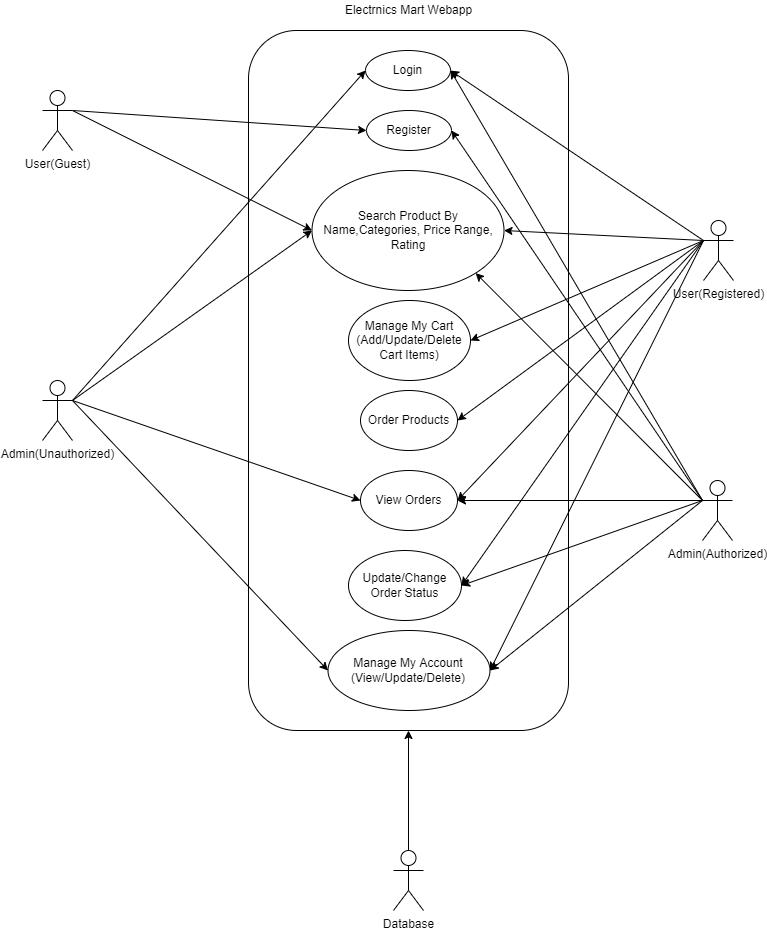

The diagram above was exported from draw.io. Its source (the exported page's mxGraphModel, read from the mxfile embedded in the PNG):
<mxGraphModel dx="1221" dy="754" grid="1" gridSize="10" guides="1" tooltips="1" connect="1" arrows="1" fold="1" page="1" pageScale="1" pageWidth="850" pageHeight="1100" math="0" shadow="0">
  <root>
    <mxCell id="0" />
    <mxCell id="1" parent="0" />
    <mxCell id="upISb8QKpzHsVzsnQwlP-1" value="" style="rounded=1;whiteSpace=wrap;html=1;" vertex="1" parent="1">
      <mxGeometry x="265" y="60" width="320" height="700" as="geometry" />
    </mxCell>
    <mxCell id="upISb8QKpzHsVzsnQwlP-2" value="Electrnics Mart Webapp" style="text;html=1;align=center;verticalAlign=middle;resizable=0;points=[];autosize=1;strokeColor=none;fillColor=none;" vertex="1" parent="1">
      <mxGeometry x="354.5" y="30" width="140" height="20" as="geometry" />
    </mxCell>
    <mxCell id="upISb8QKpzHsVzsnQwlP-7" value="Login" style="ellipse;whiteSpace=wrap;html=1;" vertex="1" parent="1">
      <mxGeometry x="382" y="80" width="85" height="40" as="geometry" />
    </mxCell>
    <mxCell id="upISb8QKpzHsVzsnQwlP-8" value="Register" style="ellipse;whiteSpace=wrap;html=1;" vertex="1" parent="1">
      <mxGeometry x="383" y="140" width="85" height="40" as="geometry" />
    </mxCell>
    <mxCell id="upISb8QKpzHsVzsnQwlP-9" value="Search Product By Name,Categories, Price Range, Rating" style="ellipse;whiteSpace=wrap;html=1;" vertex="1" parent="1">
      <mxGeometry x="328.5" y="200" width="192" height="120" as="geometry" />
    </mxCell>
    <mxCell id="upISb8QKpzHsVzsnQwlP-11" value="User(Guest)" style="shape=umlActor;verticalLabelPosition=bottom;verticalAlign=top;html=1;outlineConnect=0;" vertex="1" parent="1">
      <mxGeometry x="59" y="120" width="30" height="60" as="geometry" />
    </mxCell>
    <mxCell id="upISb8QKpzHsVzsnQwlP-12" value="User(Registered)" style="shape=umlActor;verticalLabelPosition=bottom;verticalAlign=top;html=1;outlineConnect=0;" vertex="1" parent="1">
      <mxGeometry x="720" y="250" width="30" height="60" as="geometry" />
    </mxCell>
    <mxCell id="upISb8QKpzHsVzsnQwlP-13" value="Admin(Unauthorized)" style="shape=umlActor;verticalLabelPosition=bottom;verticalAlign=top;html=1;outlineConnect=0;" vertex="1" parent="1">
      <mxGeometry x="59" y="410" width="30" height="60" as="geometry" />
    </mxCell>
    <mxCell id="upISb8QKpzHsVzsnQwlP-14" value="Admin(Authorized)" style="shape=umlActor;verticalLabelPosition=bottom;verticalAlign=top;html=1;outlineConnect=0;" vertex="1" parent="1">
      <mxGeometry x="719" y="510" width="30" height="60" as="geometry" />
    </mxCell>
    <mxCell id="upISb8QKpzHsVzsnQwlP-16" value="Order Products" style="ellipse;whiteSpace=wrap;html=1;" vertex="1" parent="1">
      <mxGeometry x="377" y="420" width="97" height="60" as="geometry" />
    </mxCell>
    <mxCell id="upISb8QKpzHsVzsnQwlP-17" value="View Orders" style="ellipse;whiteSpace=wrap;html=1;" vertex="1" parent="1">
      <mxGeometry x="377" y="500" width="97" height="60" as="geometry" />
    </mxCell>
    <mxCell id="upISb8QKpzHsVzsnQwlP-18" value="Update/Change Order Status" style="ellipse;whiteSpace=wrap;html=1;" vertex="1" parent="1">
      <mxGeometry x="365" y="580" width="113" height="70" as="geometry" />
    </mxCell>
    <mxCell id="upISb8QKpzHsVzsnQwlP-19" value="Manage My Account&lt;br&gt;(View/Update/Delete)" style="ellipse;whiteSpace=wrap;html=1;" vertex="1" parent="1">
      <mxGeometry x="344.5" y="660" width="162" height="80" as="geometry" />
    </mxCell>
    <mxCell id="upISb8QKpzHsVzsnQwlP-21" value="Manage My Cart&lt;br&gt;(Add/Update/Delete Cart Items)" style="ellipse;whiteSpace=wrap;html=1;" vertex="1" parent="1">
      <mxGeometry x="365" y="330" width="122" height="80" as="geometry" />
    </mxCell>
    <mxCell id="upISb8QKpzHsVzsnQwlP-47" style="edgeStyle=orthogonalEdgeStyle;rounded=0;orthogonalLoop=1;jettySize=auto;html=1;exitX=0.5;exitY=0;exitDx=0;exitDy=0;exitPerimeter=0;" edge="1" parent="1" source="upISb8QKpzHsVzsnQwlP-22" target="upISb8QKpzHsVzsnQwlP-1">
      <mxGeometry relative="1" as="geometry" />
    </mxCell>
    <mxCell id="upISb8QKpzHsVzsnQwlP-22" value="Database" style="shape=umlActor;verticalLabelPosition=bottom;verticalAlign=top;html=1;outlineConnect=0;" vertex="1" parent="1">
      <mxGeometry x="410" y="880" width="30" height="60" as="geometry" />
    </mxCell>
    <mxCell id="upISb8QKpzHsVzsnQwlP-23" value="" style="endArrow=classic;html=1;rounded=0;exitX=1;exitY=0.3333333333333333;exitDx=0;exitDy=0;exitPerimeter=0;entryX=0;entryY=0.5;entryDx=0;entryDy=0;" edge="1" parent="1" source="upISb8QKpzHsVzsnQwlP-11" target="upISb8QKpzHsVzsnQwlP-8">
      <mxGeometry width="50" height="50" relative="1" as="geometry">
        <mxPoint x="150" y="200" as="sourcePoint" />
        <mxPoint x="200" y="150" as="targetPoint" />
      </mxGeometry>
    </mxCell>
    <mxCell id="upISb8QKpzHsVzsnQwlP-24" value="" style="endArrow=classic;html=1;rounded=0;exitX=1;exitY=0.3333333333333333;exitDx=0;exitDy=0;exitPerimeter=0;entryX=0;entryY=0.5;entryDx=0;entryDy=0;" edge="1" parent="1" source="upISb8QKpzHsVzsnQwlP-11" target="upISb8QKpzHsVzsnQwlP-9">
      <mxGeometry width="50" height="50" relative="1" as="geometry">
        <mxPoint x="150" y="240" as="sourcePoint" />
        <mxPoint x="200" y="190" as="targetPoint" />
      </mxGeometry>
    </mxCell>
    <mxCell id="upISb8QKpzHsVzsnQwlP-27" value="" style="endArrow=classic;html=1;rounded=0;exitX=0;exitY=0.3333333333333333;exitDx=0;exitDy=0;exitPerimeter=0;entryX=1;entryY=0.5;entryDx=0;entryDy=0;" edge="1" parent="1" source="upISb8QKpzHsVzsnQwlP-12" target="upISb8QKpzHsVzsnQwlP-7">
      <mxGeometry width="50" height="50" relative="1" as="geometry">
        <mxPoint x="660" y="260" as="sourcePoint" />
        <mxPoint x="710" y="210" as="targetPoint" />
      </mxGeometry>
    </mxCell>
    <mxCell id="upISb8QKpzHsVzsnQwlP-28" value="" style="endArrow=classic;html=1;rounded=0;exitX=0;exitY=0.3333333333333333;exitDx=0;exitDy=0;exitPerimeter=0;entryX=1;entryY=0.5;entryDx=0;entryDy=0;" edge="1" parent="1" source="upISb8QKpzHsVzsnQwlP-12" target="upISb8QKpzHsVzsnQwlP-9">
      <mxGeometry width="50" height="50" relative="1" as="geometry">
        <mxPoint x="700" y="290" as="sourcePoint" />
        <mxPoint x="660" y="270" as="targetPoint" />
      </mxGeometry>
    </mxCell>
    <mxCell id="upISb8QKpzHsVzsnQwlP-29" value="" style="endArrow=classic;html=1;rounded=0;exitX=0;exitY=0.3333333333333333;exitDx=0;exitDy=0;exitPerimeter=0;entryX=1;entryY=0.5;entryDx=0;entryDy=0;" edge="1" parent="1" source="upISb8QKpzHsVzsnQwlP-12" target="upISb8QKpzHsVzsnQwlP-21">
      <mxGeometry width="50" height="50" relative="1" as="geometry">
        <mxPoint x="706" y="340" as="sourcePoint" />
        <mxPoint x="506.5000000000007" y="330" as="targetPoint" />
      </mxGeometry>
    </mxCell>
    <mxCell id="upISb8QKpzHsVzsnQwlP-30" value="" style="endArrow=classic;html=1;rounded=0;exitX=0;exitY=0.3333333333333333;exitDx=0;exitDy=0;exitPerimeter=0;entryX=1;entryY=0.5;entryDx=0;entryDy=0;" edge="1" parent="1" source="upISb8QKpzHsVzsnQwlP-12" target="upISb8QKpzHsVzsnQwlP-16">
      <mxGeometry width="50" height="50" relative="1" as="geometry">
        <mxPoint x="730" y="280" as="sourcePoint" />
        <mxPoint x="496.99999999999545" y="380" as="targetPoint" />
      </mxGeometry>
    </mxCell>
    <mxCell id="upISb8QKpzHsVzsnQwlP-32" value="" style="endArrow=classic;html=1;rounded=0;exitX=0;exitY=0.3333333333333333;exitDx=0;exitDy=0;exitPerimeter=0;entryX=1;entryY=0.5;entryDx=0;entryDy=0;" edge="1" parent="1" source="upISb8QKpzHsVzsnQwlP-12" target="upISb8QKpzHsVzsnQwlP-17">
      <mxGeometry width="50" height="50" relative="1" as="geometry">
        <mxPoint x="766.5" y="350" as="sourcePoint" />
        <mxPoint x="520.4999999999943" y="530" as="targetPoint" />
      </mxGeometry>
    </mxCell>
    <mxCell id="upISb8QKpzHsVzsnQwlP-33" value="" style="endArrow=classic;html=1;rounded=0;exitX=0;exitY=0.3333333333333333;exitDx=0;exitDy=0;exitPerimeter=0;entryX=1;entryY=0.5;entryDx=0;entryDy=0;" edge="1" parent="1" source="upISb8QKpzHsVzsnQwlP-12" target="upISb8QKpzHsVzsnQwlP-18">
      <mxGeometry width="50" height="50" relative="1" as="geometry">
        <mxPoint x="752.5" y="330" as="sourcePoint" />
        <mxPoint x="506.4999999999943" y="589.9999999999998" as="targetPoint" />
      </mxGeometry>
    </mxCell>
    <mxCell id="upISb8QKpzHsVzsnQwlP-34" value="" style="endArrow=classic;html=1;rounded=0;exitX=0;exitY=0.3333333333333333;exitDx=0;exitDy=0;exitPerimeter=0;entryX=1;entryY=0.5;entryDx=0;entryDy=0;" edge="1" parent="1" source="upISb8QKpzHsVzsnQwlP-12" target="upISb8QKpzHsVzsnQwlP-19">
      <mxGeometry width="50" height="50" relative="1" as="geometry">
        <mxPoint x="772" y="305" as="sourcePoint" />
        <mxPoint x="529.9999999999977" y="649.9999999999998" as="targetPoint" />
      </mxGeometry>
    </mxCell>
    <mxCell id="upISb8QKpzHsVzsnQwlP-35" value="" style="endArrow=classic;html=1;rounded=0;exitX=0;exitY=0.3333333333333333;exitDx=0;exitDy=0;exitPerimeter=0;entryX=1;entryY=0.5;entryDx=0;entryDy=0;" edge="1" parent="1" source="upISb8QKpzHsVzsnQwlP-14" target="upISb8QKpzHsVzsnQwlP-7">
      <mxGeometry width="50" height="50" relative="1" as="geometry">
        <mxPoint x="630" y="590" as="sourcePoint" />
        <mxPoint x="680" y="540" as="targetPoint" />
      </mxGeometry>
    </mxCell>
    <mxCell id="upISb8QKpzHsVzsnQwlP-37" value="" style="endArrow=classic;html=1;rounded=0;exitX=0;exitY=0.3333333333333333;exitDx=0;exitDy=0;exitPerimeter=0;entryX=1;entryY=0.5;entryDx=0;entryDy=0;" edge="1" parent="1" source="upISb8QKpzHsVzsnQwlP-14" target="upISb8QKpzHsVzsnQwlP-8">
      <mxGeometry width="50" height="50" relative="1" as="geometry">
        <mxPoint x="630" y="570" as="sourcePoint" />
        <mxPoint x="680" y="520" as="targetPoint" />
      </mxGeometry>
    </mxCell>
    <mxCell id="upISb8QKpzHsVzsnQwlP-38" value="" style="endArrow=classic;html=1;rounded=0;exitX=0;exitY=0.3333333333333333;exitDx=0;exitDy=0;exitPerimeter=0;entryX=1;entryY=1;entryDx=0;entryDy=0;" edge="1" parent="1" source="upISb8QKpzHsVzsnQwlP-14" target="upISb8QKpzHsVzsnQwlP-9">
      <mxGeometry width="50" height="50" relative="1" as="geometry">
        <mxPoint x="630" y="610" as="sourcePoint" />
        <mxPoint x="680" y="560" as="targetPoint" />
      </mxGeometry>
    </mxCell>
    <mxCell id="upISb8QKpzHsVzsnQwlP-39" value="" style="endArrow=classic;html=1;rounded=0;exitX=0;exitY=0.3333333333333333;exitDx=0;exitDy=0;exitPerimeter=0;entryX=1;entryY=0.5;entryDx=0;entryDy=0;" edge="1" parent="1" source="upISb8QKpzHsVzsnQwlP-14" target="upISb8QKpzHsVzsnQwlP-17">
      <mxGeometry width="50" height="50" relative="1" as="geometry">
        <mxPoint x="610" y="600" as="sourcePoint" />
        <mxPoint x="660" y="550" as="targetPoint" />
      </mxGeometry>
    </mxCell>
    <mxCell id="upISb8QKpzHsVzsnQwlP-40" value="" style="endArrow=classic;html=1;rounded=0;exitX=0;exitY=0.3333333333333333;exitDx=0;exitDy=0;exitPerimeter=0;entryX=1;entryY=0.5;entryDx=0;entryDy=0;" edge="1" parent="1" source="upISb8QKpzHsVzsnQwlP-14" target="upISb8QKpzHsVzsnQwlP-19">
      <mxGeometry width="50" height="50" relative="1" as="geometry">
        <mxPoint x="630" y="720" as="sourcePoint" />
        <mxPoint x="680" y="670" as="targetPoint" />
      </mxGeometry>
    </mxCell>
    <mxCell id="upISb8QKpzHsVzsnQwlP-41" value="" style="endArrow=classic;html=1;rounded=0;exitX=0;exitY=0.3333333333333333;exitDx=0;exitDy=0;exitPerimeter=0;entryX=1;entryY=0.5;entryDx=0;entryDy=0;" edge="1" parent="1" source="upISb8QKpzHsVzsnQwlP-14" target="upISb8QKpzHsVzsnQwlP-18">
      <mxGeometry width="50" height="50" relative="1" as="geometry">
        <mxPoint x="729" y="579.9999999999998" as="sourcePoint" />
        <mxPoint x="516.4999999999989" y="709.9999999999998" as="targetPoint" />
      </mxGeometry>
    </mxCell>
    <mxCell id="upISb8QKpzHsVzsnQwlP-42" value="" style="endArrow=classic;html=1;rounded=0;exitX=1;exitY=0.3333333333333333;exitDx=0;exitDy=0;exitPerimeter=0;entryX=0;entryY=0.5;entryDx=0;entryDy=0;" edge="1" parent="1" source="upISb8QKpzHsVzsnQwlP-13" target="upISb8QKpzHsVzsnQwlP-7">
      <mxGeometry width="50" height="50" relative="1" as="geometry">
        <mxPoint x="150" y="420" as="sourcePoint" />
        <mxPoint x="200" y="370" as="targetPoint" />
      </mxGeometry>
    </mxCell>
    <mxCell id="upISb8QKpzHsVzsnQwlP-43" value="" style="endArrow=classic;html=1;rounded=0;exitX=1;exitY=0.3333333333333333;exitDx=0;exitDy=0;exitPerimeter=0;entryX=0;entryY=0.5;entryDx=0;entryDy=0;" edge="1" parent="1" source="upISb8QKpzHsVzsnQwlP-13" target="upISb8QKpzHsVzsnQwlP-9">
      <mxGeometry width="50" height="50" relative="1" as="geometry">
        <mxPoint x="170" y="460" as="sourcePoint" />
        <mxPoint x="220" y="410" as="targetPoint" />
      </mxGeometry>
    </mxCell>
    <mxCell id="upISb8QKpzHsVzsnQwlP-44" value="" style="endArrow=classic;html=1;rounded=0;exitX=1;exitY=0.3333333333333333;exitDx=0;exitDy=0;exitPerimeter=0;entryX=0;entryY=0.5;entryDx=0;entryDy=0;" edge="1" parent="1" source="upISb8QKpzHsVzsnQwlP-13" target="upISb8QKpzHsVzsnQwlP-17">
      <mxGeometry width="50" height="50" relative="1" as="geometry">
        <mxPoint x="99" y="440" as="sourcePoint" />
        <mxPoint x="338.4999999999993" y="270" as="targetPoint" />
      </mxGeometry>
    </mxCell>
    <mxCell id="upISb8QKpzHsVzsnQwlP-45" value="" style="endArrow=classic;html=1;rounded=0;exitX=1;exitY=0.3333333333333333;exitDx=0;exitDy=0;exitPerimeter=0;entryX=0;entryY=0.5;entryDx=0;entryDy=0;" edge="1" parent="1" source="upISb8QKpzHsVzsnQwlP-13" target="upISb8QKpzHsVzsnQwlP-19">
      <mxGeometry width="50" height="50" relative="1" as="geometry">
        <mxPoint x="99" y="440" as="sourcePoint" />
        <mxPoint x="387.00000000000523" y="539.9999999999998" as="targetPoint" />
      </mxGeometry>
    </mxCell>
  </root>
</mxGraphModel>